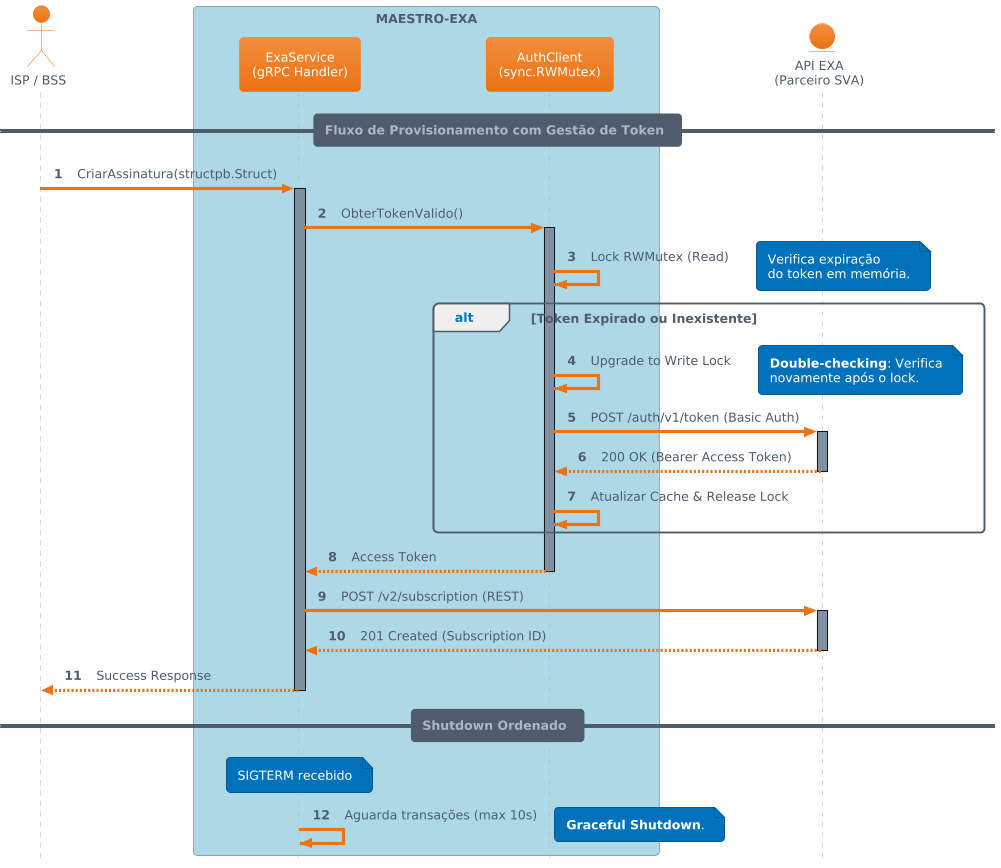

The diagram above was rendered by PlantUML. Its source (embedded in the PNG):
@startuml
!theme aws-orange
autonumber
skinparam style strictuml

actor "ISP / BSS" as isp
box "MAESTRO-EXA" #LightBlue
    participant "ExaService\n(gRPC Handler)" as service
    participant "AuthClient\n(sync.RWMutex)" as auth
end box
entity "API EXA\n(Parceiro SVA)" as exa

== Fluxo de Provisionamento com Gestão de Token ==

isp -> service : CriarAssinatura(structpb.Struct)
activate service

    service -> auth : ObterTokenValido()
    activate auth
        auth -> auth : Lock RWMutex (Read)
        note right: Verifica expiração\ndo token em memória.
        
        alt Token Expirado ou Inexistente
            auth -> auth : Upgrade to Write Lock
            note right: **Double-checking**: Verifica\nnovamente após o lock.
            
            auth -> exa : POST /auth/v1/token (Basic Auth)
            activate exa
            exa --> auth : 200 OK (Bearer Access Token)
            deactivate exa
            
            auth -> auth : Atualizar Cache & Release Lock
        end
        
        auth --> service : Access Token
    deactivate auth

    service -> exa : POST /v2/subscription (REST)
    activate exa
    exa --> service : 201 Created (Subscription ID)
    deactivate exa

    service --> isp : Success Response
deactivate service

== Shutdown Ordenado ==

note over service : SIGTERM recebido
service -> service : Aguarda transações (max 10s)
note right: **Graceful Shutdown**.
@enduml